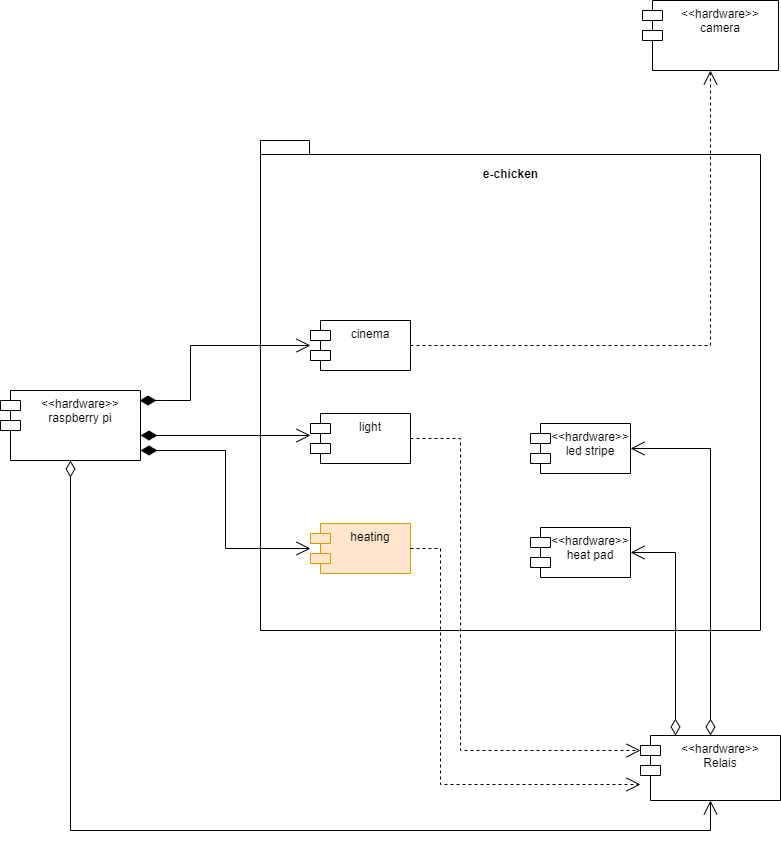

The diagram above was exported from draw.io. Its source (the exported page's mxGraphModel, read from the mxfile embedded in the PNG):
<mxGraphModel dx="1929" dy="4372" grid="1" gridSize="10" guides="1" tooltips="1" connect="1" arrows="1" fold="1" page="1" pageScale="1" pageWidth="827" pageHeight="1169" math="0" shadow="0">
  <root>
    <mxCell id="0" />
    <mxCell id="1" parent="0" />
    <mxCell id="rGb1i1WGaP2RkpGRg_y8-1" value="e-chicken&lt;br&gt;&lt;br&gt;&lt;br&gt;&lt;br&gt;&lt;br&gt;&lt;br&gt;&lt;br&gt;&lt;br&gt;&lt;br&gt;&lt;br&gt;&lt;br&gt;&lt;br&gt;&lt;br&gt;&lt;br&gt;&lt;br&gt;&lt;br&gt;&lt;br&gt;&lt;br&gt;&lt;br&gt;&lt;br&gt;&lt;br&gt;&lt;br&gt;&lt;br&gt;&lt;br&gt;&lt;br&gt;&lt;br&gt;&lt;br&gt;&lt;br&gt;&lt;br&gt;&lt;br&gt;&lt;br&gt;" style="shape=folder;fontStyle=1;spacingTop=10;tabWidth=40;tabHeight=14;tabPosition=left;html=1;" parent="1" vertex="1">
      <mxGeometry x="-90" y="-2580" width="500" height="490" as="geometry" />
    </mxCell>
    <mxCell id="rGb1i1WGaP2RkpGRg_y8-2" value="heating" style="shape=module;align=left;spacingLeft=20;align=center;verticalAlign=top;fillColor=#ffe6cc;strokeColor=#d79b00;" parent="1" vertex="1">
      <mxGeometry x="-40" y="-2197" width="100" height="50" as="geometry" />
    </mxCell>
    <mxCell id="rGb1i1WGaP2RkpGRg_y8-3" value="&lt;&lt;hardware&gt;&gt;&#10;heat pad" style="shape=module;align=left;spacingLeft=20;align=center;verticalAlign=top;" parent="1" vertex="1">
      <mxGeometry x="180" y="-2193" width="100" height="50" as="geometry" />
    </mxCell>
    <mxCell id="rGb1i1WGaP2RkpGRg_y8-4" value="Use" style="endArrow=open;endSize=12;dashed=1;html=1;rounded=0;exitX=1;exitY=0.5;exitDx=0;exitDy=0;fontColor=none;noLabel=1;entryX=0.5;entryY=1;entryDx=0;entryDy=0;" parent="1" source="rGb1i1WGaP2RkpGRg_y8-20" edge="1" target="rGb1i1WGaP2RkpGRg_y8-22">
      <mxGeometry width="160" relative="1" as="geometry">
        <mxPoint x="60" y="-2050" as="sourcePoint" />
        <mxPoint x="180" y="-2375" as="targetPoint" />
        <Array as="points">
          <mxPoint x="360" y="-2375" />
        </Array>
      </mxGeometry>
    </mxCell>
    <mxCell id="rGb1i1WGaP2RkpGRg_y8-5" value="light" style="shape=module;align=left;spacingLeft=20;align=center;verticalAlign=top;" parent="1" vertex="1">
      <mxGeometry x="-40" y="-2307" width="100" height="50" as="geometry" />
    </mxCell>
    <mxCell id="rGb1i1WGaP2RkpGRg_y8-6" value="&lt;&lt;hardware&gt;&gt;&#10;led stripe" style="shape=module;align=left;spacingLeft=20;align=center;verticalAlign=top;" parent="1" vertex="1">
      <mxGeometry x="180" y="-2297" width="100" height="50" as="geometry" />
    </mxCell>
    <mxCell id="rGb1i1WGaP2RkpGRg_y8-7" value="Use" style="endArrow=open;endSize=12;dashed=1;html=1;rounded=0;exitX=1;exitY=0.5;exitDx=0;exitDy=0;fontColor=none;noLabel=1;entryX=0;entryY=0;entryDx=0;entryDy=15;entryPerimeter=0;" parent="1" source="rGb1i1WGaP2RkpGRg_y8-5" target="rGb1i1WGaP2RkpGRg_y8-11" edge="1">
      <mxGeometry width="160" relative="1" as="geometry">
        <mxPoint x="40" y="-2250" as="sourcePoint" />
        <mxPoint x="280" y="-1950" as="targetPoint" />
        <Array as="points">
          <mxPoint x="110" y="-2282" />
          <mxPoint x="110" y="-1970" />
        </Array>
      </mxGeometry>
    </mxCell>
    <mxCell id="rGb1i1WGaP2RkpGRg_y8-11" value="&lt;&lt;hardware&gt;&gt;&#10;Relais" style="shape=module;align=left;spacingLeft=20;align=center;verticalAlign=top;" parent="1" vertex="1">
      <mxGeometry x="290" y="-1985" width="140" height="65" as="geometry" />
    </mxCell>
    <mxCell id="rGb1i1WGaP2RkpGRg_y8-12" value="&lt;&lt;hardware&gt;&gt;&#10;raspberry pi" style="shape=module;align=left;spacingLeft=20;align=center;verticalAlign=top;" parent="1" vertex="1">
      <mxGeometry x="-350" y="-2330" width="140" height="70" as="geometry" />
    </mxCell>
    <mxCell id="rGb1i1WGaP2RkpGRg_y8-13" value="1" style="endArrow=open;html=1;endSize=12;startArrow=diamondThin;startSize=14;startFill=0;edgeStyle=orthogonalEdgeStyle;align=left;verticalAlign=top;rounded=0;exitX=0.5;exitY=1;exitDx=0;exitDy=0;entryX=0.5;entryY=1;entryDx=0;entryDy=0;fontColor=none;noLabel=1;" parent="1" source="rGb1i1WGaP2RkpGRg_y8-12" target="rGb1i1WGaP2RkpGRg_y8-11" edge="1">
      <mxGeometry x="-1" y="3" relative="1" as="geometry">
        <mxPoint x="300" y="-1890" as="sourcePoint" />
        <mxPoint x="230" y="-1950" as="targetPoint" />
        <Array as="points">
          <mxPoint x="-280" y="-1890" />
          <mxPoint x="360" y="-1890" />
        </Array>
      </mxGeometry>
    </mxCell>
    <mxCell id="rGb1i1WGaP2RkpGRg_y8-14" value="1" style="endArrow=open;html=1;endSize=12;startArrow=diamondThin;startSize=14;startFill=0;edgeStyle=orthogonalEdgeStyle;align=left;verticalAlign=bottom;rounded=0;fontColor=none;exitX=0.25;exitY=0;exitDx=0;exitDy=0;entryX=1;entryY=0.5;entryDx=0;entryDy=0;noLabel=1;" parent="1" source="rGb1i1WGaP2RkpGRg_y8-11" target="rGb1i1WGaP2RkpGRg_y8-3" edge="1">
      <mxGeometry x="-1" y="3" relative="1" as="geometry">
        <mxPoint x="410" y="-2030" as="sourcePoint" />
        <mxPoint x="570" y="-2030" as="targetPoint" />
      </mxGeometry>
    </mxCell>
    <mxCell id="rGb1i1WGaP2RkpGRg_y8-15" value="1" style="endArrow=open;html=1;endSize=12;startArrow=diamondThin;startSize=14;startFill=0;edgeStyle=orthogonalEdgeStyle;align=left;verticalAlign=bottom;rounded=0;fontColor=none;exitX=0.5;exitY=0;exitDx=0;exitDy=0;entryX=1;entryY=0.5;entryDx=0;entryDy=0;noLabel=1;" parent="1" source="rGb1i1WGaP2RkpGRg_y8-11" target="rGb1i1WGaP2RkpGRg_y8-6" edge="1">
      <mxGeometry x="-1" y="3" relative="1" as="geometry">
        <mxPoint x="480" y="-2050" as="sourcePoint" />
        <mxPoint x="640" y="-2050" as="targetPoint" />
      </mxGeometry>
    </mxCell>
    <mxCell id="rGb1i1WGaP2RkpGRg_y8-17" value="1" style="endArrow=open;html=1;endSize=12;startArrow=diamondThin;startSize=14;startFill=1;edgeStyle=orthogonalEdgeStyle;align=left;verticalAlign=bottom;rounded=0;fontColor=none;entryX=0;entryY=0.5;entryDx=0;entryDy=0;entryPerimeter=0;noLabel=1;" parent="1" target="rGb1i1WGaP2RkpGRg_y8-2" edge="1">
      <mxGeometry x="-1" y="3" relative="1" as="geometry">
        <mxPoint x="-210" y="-2270" as="sourcePoint" />
        <mxPoint x="-50" y="-2040" as="targetPoint" />
      </mxGeometry>
    </mxCell>
    <mxCell id="rGb1i1WGaP2RkpGRg_y8-18" value="1" style="endArrow=open;html=1;endSize=12;startArrow=diamondThin;startSize=14;startFill=1;edgeStyle=orthogonalEdgeStyle;align=left;verticalAlign=bottom;rounded=0;fontColor=none;noLabel=1;entryX=0;entryY=0.44;entryDx=0;entryDy=0;entryPerimeter=0;" parent="1" target="rGb1i1WGaP2RkpGRg_y8-5" edge="1">
      <mxGeometry x="-1" y="3" relative="1" as="geometry">
        <mxPoint x="-210" y="-2285" as="sourcePoint" />
        <mxPoint x="-40" y="-2275" as="targetPoint" />
      </mxGeometry>
    </mxCell>
    <mxCell id="rGb1i1WGaP2RkpGRg_y8-20" value="cinema" style="shape=module;align=left;spacingLeft=20;align=center;verticalAlign=top;" parent="1" vertex="1">
      <mxGeometry x="-40" y="-2400" width="100" height="50" as="geometry" />
    </mxCell>
    <mxCell id="rGb1i1WGaP2RkpGRg_y8-21" value="Use" style="endArrow=open;endSize=12;dashed=1;html=1;rounded=0;exitX=1;exitY=0.5;exitDx=0;exitDy=0;fontColor=none;noLabel=1;" parent="1" source="rGb1i1WGaP2RkpGRg_y8-2" edge="1">
      <mxGeometry width="160" relative="1" as="geometry">
        <mxPoint x="60" y="-2490" as="sourcePoint" />
        <mxPoint x="290" y="-1936" as="targetPoint" />
        <Array as="points">
          <mxPoint x="90" y="-2172" />
          <mxPoint x="90" y="-1936" />
        </Array>
      </mxGeometry>
    </mxCell>
    <mxCell id="rGb1i1WGaP2RkpGRg_y8-22" value="&lt;&lt;hardware&gt;&gt;&#10;camera" style="shape=module;align=left;spacingLeft=20;align=center;verticalAlign=top;" parent="1" vertex="1">
      <mxGeometry x="292" y="-2720" width="136" height="70" as="geometry" />
    </mxCell>
    <mxCell id="rGb1i1WGaP2RkpGRg_y8-23" value="1" style="endArrow=open;html=1;endSize=12;startArrow=diamondThin;startSize=14;startFill=1;edgeStyle=orthogonalEdgeStyle;align=left;verticalAlign=bottom;rounded=0;fontColor=none;exitX=0.993;exitY=0.143;exitDx=0;exitDy=0;noLabel=1;labelBackgroundColor=none;exitPerimeter=0;" parent="1" source="rGb1i1WGaP2RkpGRg_y8-12" edge="1">
      <mxGeometry x="-1" y="3" relative="1" as="geometry">
        <mxPoint x="-380" y="-2470" as="sourcePoint" />
        <mxPoint x="-40" y="-2375" as="targetPoint" />
        <Array as="points">
          <mxPoint x="-160" y="-2320" />
          <mxPoint x="-160" y="-2375" />
        </Array>
      </mxGeometry>
    </mxCell>
  </root>
</mxGraphModel>